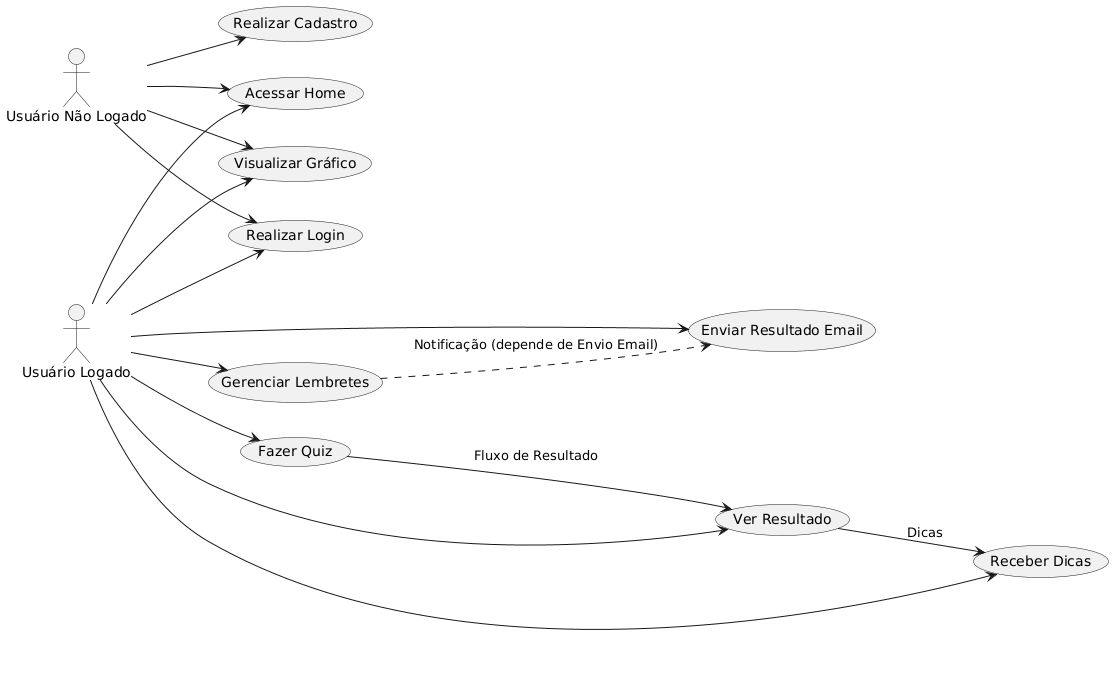

The diagram above was rendered by PlantUML. Its source (embedded in the PNG):
@startuml
left to right direction
skinparam packageStyle rectangle

actor "Usuário Não Logado" as UNL
actor "Usuário Logado" as UL

' Casos de Uso
usecase "Acessar Home" as UC1
usecase "Visualizar Gráfico" as UC2
usecase "Realizar Cadastro" as UC3
usecase "Realizar Login" as UC4
usecase "Fazer Quiz" as UC5
usecase "Ver Resultado" as UC6
usecase "Receber Dicas" as UC7
usecase "Enviar Resultado Email" as UC8
usecase "Gerenciar Lembretes" as UC9

' Relações dos Atores
UNL --> UC1
UNL --> UC2
UNL --> UC3
UNL --> UC4

UL --> UC1
UL --> UC2
UL --> UC4
UL --> UC5
UL --> UC6
UL --> UC7
UL --> UC8
UL --> UC9

' Relações de Fluxo (Simplificado)
UC5 --> UC6 : Fluxo de Resultado
UC6 --> UC7 : Dicas
UC9 ..> UC8 : Notificação (depende de Envio Email)
@enduml